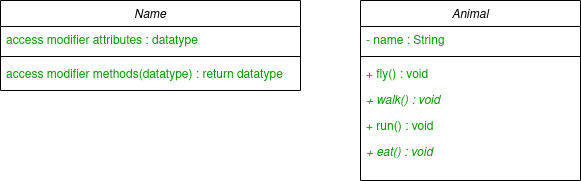

The diagram above was exported from draw.io. Its source (the exported page's mxGraphModel, read from the mxfile embedded in the PNG):
<mxGraphModel dx="796" dy="437" grid="1" gridSize="10" guides="1" tooltips="1" connect="1" arrows="1" fold="1" page="1" pageScale="1" pageWidth="827" pageHeight="1169" math="0" shadow="0">
  <root>
    <mxCell id="WIyWlLk6GJQsqaUBKTNV-0" />
    <mxCell id="WIyWlLk6GJQsqaUBKTNV-1" parent="WIyWlLk6GJQsqaUBKTNV-0" />
    <mxCell id="zkfFHV4jXpPFQw0GAbJ--0" value="Name" style="swimlane;fontStyle=2;align=center;verticalAlign=top;childLayout=stackLayout;horizontal=1;startSize=26;horizontalStack=0;resizeParent=1;resizeLast=0;collapsible=1;marginBottom=0;rounded=0;shadow=0;strokeWidth=1;" parent="WIyWlLk6GJQsqaUBKTNV-1" vertex="1">
      <mxGeometry x="70" y="120" width="300" height="90" as="geometry">
        <mxRectangle x="230" y="140" width="160" height="26" as="alternateBounds" />
      </mxGeometry>
    </mxCell>
    <mxCell id="zkfFHV4jXpPFQw0GAbJ--2" value="access modifier attributes : datatype" style="text;align=left;verticalAlign=top;spacingLeft=4;spacingRight=4;overflow=hidden;rotatable=0;points=[[0,0.5],[1,0.5]];portConstraint=eastwest;rounded=0;shadow=0;html=0;fontStyle=0;fontColor=#009900;" parent="zkfFHV4jXpPFQw0GAbJ--0" vertex="1">
      <mxGeometry y="26" width="300" height="26" as="geometry" />
    </mxCell>
    <mxCell id="zkfFHV4jXpPFQw0GAbJ--4" value="" style="line;html=1;strokeWidth=1;align=left;verticalAlign=middle;spacingTop=-1;spacingLeft=3;spacingRight=3;rotatable=0;labelPosition=right;points=[];portConstraint=eastwest;" parent="zkfFHV4jXpPFQw0GAbJ--0" vertex="1">
      <mxGeometry y="52" width="300" height="8" as="geometry" />
    </mxCell>
    <mxCell id="zkfFHV4jXpPFQw0GAbJ--5" value="access modifier methods(datatype) : return datatype" style="text;align=left;verticalAlign=top;spacingLeft=4;spacingRight=4;overflow=hidden;rotatable=0;points=[[0,0.5],[1,0.5]];portConstraint=eastwest;fontColor=#009900;" parent="zkfFHV4jXpPFQw0GAbJ--0" vertex="1">
      <mxGeometry y="60" width="300" height="26" as="geometry" />
    </mxCell>
    <mxCell id="yKZz6ehR5KkkaEIL_7MI-0" value="Animal" style="swimlane;fontStyle=2;align=center;verticalAlign=top;childLayout=stackLayout;horizontal=1;startSize=26;horizontalStack=0;resizeParent=1;resizeLast=0;collapsible=1;marginBottom=0;rounded=0;shadow=0;strokeWidth=1;" parent="WIyWlLk6GJQsqaUBKTNV-1" vertex="1">
      <mxGeometry x="430" y="120" width="220" height="180" as="geometry">
        <mxRectangle x="230" y="140" width="160" height="26" as="alternateBounds" />
      </mxGeometry>
    </mxCell>
    <mxCell id="yKZz6ehR5KkkaEIL_7MI-1" value="- name : String" style="text;align=left;verticalAlign=top;spacingLeft=4;spacingRight=4;overflow=hidden;rotatable=0;points=[[0,0.5],[1,0.5]];portConstraint=eastwest;rounded=0;shadow=0;html=0;fontStyle=0;fontColor=#009900;" parent="yKZz6ehR5KkkaEIL_7MI-0" vertex="1">
      <mxGeometry y="26" width="220" height="26" as="geometry" />
    </mxCell>
    <mxCell id="yKZz6ehR5KkkaEIL_7MI-2" value="" style="line;html=1;strokeWidth=1;align=left;verticalAlign=middle;spacingTop=-1;spacingLeft=3;spacingRight=3;rotatable=0;labelPosition=right;points=[];portConstraint=eastwest;" parent="yKZz6ehR5KkkaEIL_7MI-0" vertex="1">
      <mxGeometry y="52" width="220" height="8" as="geometry" />
    </mxCell>
    <mxCell id="yKZz6ehR5KkkaEIL_7MI-7" value="+ fly() : void" style="text;align=left;verticalAlign=top;spacingLeft=4;spacingRight=4;overflow=hidden;rotatable=0;points=[[0,0.5],[1,0.5]];portConstraint=eastwest;rounded=0;shadow=0;html=0;fontColor=#009900;" parent="yKZz6ehR5KkkaEIL_7MI-0" vertex="1">
      <mxGeometry y="60" width="220" height="26" as="geometry" />
    </mxCell>
    <mxCell id="yKZz6ehR5KkkaEIL_7MI-11" value="+ walk() : void" style="text;align=left;verticalAlign=top;spacingLeft=4;spacingRight=4;overflow=hidden;rotatable=0;points=[[0,0.5],[1,0.5]];portConstraint=eastwest;rounded=0;shadow=0;html=0;fontStyle=2;fontColor=#009900;" parent="yKZz6ehR5KkkaEIL_7MI-0" vertex="1">
      <mxGeometry y="86" width="220" height="26" as="geometry" />
    </mxCell>
    <mxCell id="yKZz6ehR5KkkaEIL_7MI-12" value="+ run() : void" style="text;align=left;verticalAlign=top;spacingLeft=4;spacingRight=4;overflow=hidden;rotatable=0;points=[[0,0.5],[1,0.5]];portConstraint=eastwest;rounded=0;shadow=0;html=0;fontStyle=0;fontColor=#009900;" parent="yKZz6ehR5KkkaEIL_7MI-0" vertex="1">
      <mxGeometry y="112" width="220" height="26" as="geometry" />
    </mxCell>
    <mxCell id="yKZz6ehR5KkkaEIL_7MI-13" value="+ eat() : void" style="text;align=left;verticalAlign=top;spacingLeft=4;spacingRight=4;overflow=hidden;rotatable=0;points=[[0,0.5],[1,0.5]];portConstraint=eastwest;rounded=0;shadow=0;html=0;fontStyle=2;fontColor=#009900;" parent="yKZz6ehR5KkkaEIL_7MI-0" vertex="1">
      <mxGeometry y="138" width="220" height="26" as="geometry" />
    </mxCell>
  </root>
</mxGraphModel>